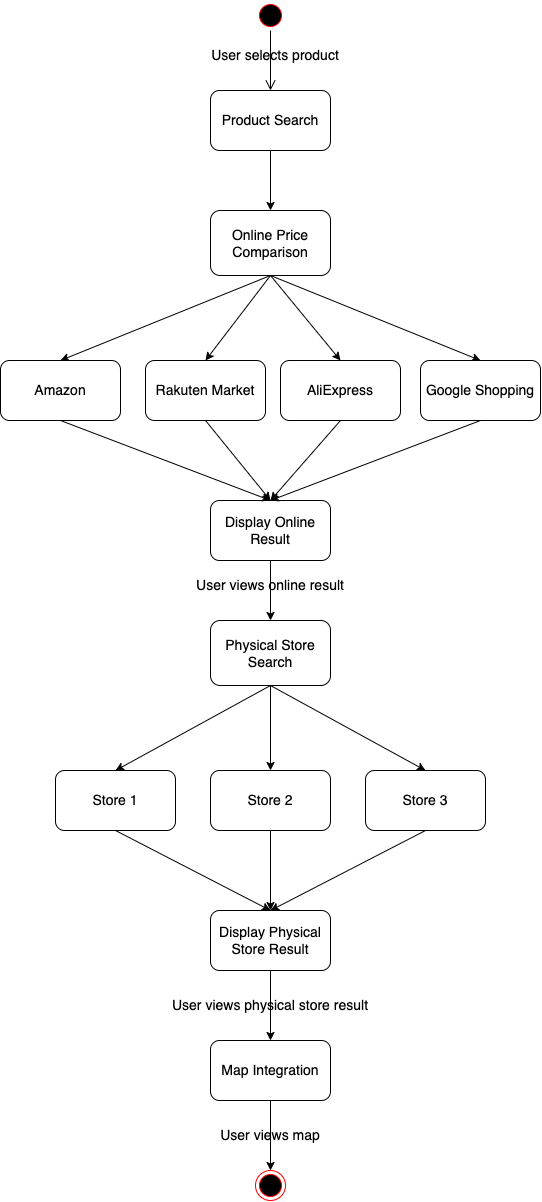

The diagram above was exported from draw.io. Its source (the exported page's mxGraphModel, read from the mxfile embedded in the PNG):
<mxGraphModel dx="2120" dy="1440" grid="1" gridSize="10" guides="1" tooltips="1" connect="1" arrows="1" fold="1" page="1" pageScale="1" pageWidth="1100" pageHeight="1700" math="0" shadow="0">
  <root>
    <mxCell id="0" />
    <mxCell id="1" parent="0" />
    <mxCell id="Zqc9RftFAxgrmcE1HG0C-1" value="" style="ellipse;html=1;shape=startState;fillColor=#000000;strokeColor=#ff0000;fontSize=14;" vertex="1" parent="1">
      <mxGeometry x="410" y="10" width="30" height="30" as="geometry" />
    </mxCell>
    <mxCell id="Zqc9RftFAxgrmcE1HG0C-2" value="" style="edgeStyle=orthogonalEdgeStyle;html=1;verticalAlign=bottom;endArrow=open;endSize=8;strokeColor=#000000;rounded=0;entryX=0.5;entryY=0;entryDx=0;entryDy=0;fontSize=14;" edge="1" source="Zqc9RftFAxgrmcE1HG0C-1" parent="1" target="Zqc9RftFAxgrmcE1HG0C-16">
      <mxGeometry relative="1" as="geometry">
        <mxPoint x="425" y="100" as="targetPoint" />
      </mxGeometry>
    </mxCell>
    <mxCell id="Zqc9RftFAxgrmcE1HG0C-10" value="Online Price Comparison" style="whiteSpace=wrap;html=1;rounded=1;fontSize=14;" vertex="1" parent="1">
      <mxGeometry x="365" y="220" width="120" height="65" as="geometry" />
    </mxCell>
    <mxCell id="Zqc9RftFAxgrmcE1HG0C-12" value="Rakuten Market" style="whiteSpace=wrap;html=1;rounded=1;fontSize=14;" vertex="1" parent="1">
      <mxGeometry x="300" y="370" width="120" height="60" as="geometry" />
    </mxCell>
    <mxCell id="Zqc9RftFAxgrmcE1HG0C-33" value="" style="edgeStyle=orthogonalEdgeStyle;rounded=0;orthogonalLoop=1;jettySize=auto;html=1;entryX=0.5;entryY=0;entryDx=0;entryDy=0;fontSize=14;" edge="1" parent="1" source="Zqc9RftFAxgrmcE1HG0C-14" target="Zqc9RftFAxgrmcE1HG0C-44">
      <mxGeometry relative="1" as="geometry">
        <mxPoint x="425" y="620" as="targetPoint" />
      </mxGeometry>
    </mxCell>
    <mxCell id="Zqc9RftFAxgrmcE1HG0C-14" value="Display Online Result" style="whiteSpace=wrap;html=1;rounded=1;fontSize=14;" vertex="1" parent="1">
      <mxGeometry x="365" y="510" width="120" height="60" as="geometry" />
    </mxCell>
    <mxCell id="Zqc9RftFAxgrmcE1HG0C-66" value="" style="edgeStyle=orthogonalEdgeStyle;rounded=0;orthogonalLoop=1;jettySize=auto;html=1;exitX=0.5;exitY=1;exitDx=0;exitDy=0;fontSize=14;" edge="1" parent="1" source="Zqc9RftFAxgrmcE1HG0C-16" target="Zqc9RftFAxgrmcE1HG0C-10">
      <mxGeometry relative="1" as="geometry" />
    </mxCell>
    <mxCell id="Zqc9RftFAxgrmcE1HG0C-16" value="Product Searc&lt;font style=&quot;font-size: 14px;&quot;&gt;h&lt;br style=&quot;font-size: 14px;&quot;&gt;&lt;/font&gt;" style="whiteSpace=wrap;html=1;rounded=1;fontSize=14;" vertex="1" parent="1">
      <mxGeometry x="365" y="100" width="120" height="60" as="geometry" />
    </mxCell>
    <mxCell id="Zqc9RftFAxgrmcE1HG0C-18" value="" style="endArrow=classic;html=1;rounded=0;exitX=0.5;exitY=1;exitDx=0;exitDy=0;entryX=0.5;entryY=0;entryDx=0;entryDy=0;fontSize=14;" edge="1" parent="1" source="Zqc9RftFAxgrmcE1HG0C-10" target="Zqc9RftFAxgrmcE1HG0C-23">
      <mxGeometry width="50" height="50" relative="1" as="geometry">
        <mxPoint x="120" y="390" as="sourcePoint" />
        <mxPoint x="230" y="360" as="targetPoint" />
      </mxGeometry>
    </mxCell>
    <mxCell id="Zqc9RftFAxgrmcE1HG0C-19" value="" style="endArrow=classic;html=1;rounded=0;exitX=0.5;exitY=1;exitDx=0;exitDy=0;entryX=0.5;entryY=0;entryDx=0;entryDy=0;fontSize=14;" edge="1" parent="1" source="Zqc9RftFAxgrmcE1HG0C-10" target="Zqc9RftFAxgrmcE1HG0C-24">
      <mxGeometry width="50" height="50" relative="1" as="geometry">
        <mxPoint x="645" y="315" as="sourcePoint" />
        <mxPoint x="610" y="360" as="targetPoint" />
      </mxGeometry>
    </mxCell>
    <mxCell id="Zqc9RftFAxgrmcE1HG0C-20" value="" style="endArrow=classic;html=1;rounded=0;entryX=0.5;entryY=0;entryDx=0;entryDy=0;exitX=0.5;exitY=1;exitDx=0;exitDy=0;fontSize=14;" edge="1" parent="1" source="Zqc9RftFAxgrmcE1HG0C-10" target="Zqc9RftFAxgrmcE1HG0C-12">
      <mxGeometry width="50" height="50" relative="1" as="geometry">
        <mxPoint x="420" y="300" as="sourcePoint" />
        <mxPoint x="470" y="390" as="targetPoint" />
      </mxGeometry>
    </mxCell>
    <mxCell id="Zqc9RftFAxgrmcE1HG0C-21" value="AliExpress" style="whiteSpace=wrap;html=1;rounded=1;fontSize=14;" vertex="1" parent="1">
      <mxGeometry x="435" y="370" width="120" height="60" as="geometry" />
    </mxCell>
    <mxCell id="Zqc9RftFAxgrmcE1HG0C-22" value="" style="endArrow=classic;html=1;rounded=0;entryX=0.5;entryY=0;entryDx=0;entryDy=0;exitX=0.5;exitY=1;exitDx=0;exitDy=0;fontSize=14;" edge="1" parent="1" target="Zqc9RftFAxgrmcE1HG0C-21" source="Zqc9RftFAxgrmcE1HG0C-10">
      <mxGeometry width="50" height="50" relative="1" as="geometry">
        <mxPoint x="560" y="300" as="sourcePoint" />
        <mxPoint x="610" y="390" as="targetPoint" />
      </mxGeometry>
    </mxCell>
    <mxCell id="Zqc9RftFAxgrmcE1HG0C-23" value="Amazon" style="whiteSpace=wrap;html=1;rounded=1;fontSize=14;" vertex="1" parent="1">
      <mxGeometry x="155" y="370" width="120" height="60" as="geometry" />
    </mxCell>
    <mxCell id="Zqc9RftFAxgrmcE1HG0C-24" value="Google Shopping" style="whiteSpace=wrap;html=1;rounded=1;fontSize=14;" vertex="1" parent="1">
      <mxGeometry x="575" y="370" width="120" height="60" as="geometry" />
    </mxCell>
    <mxCell id="Zqc9RftFAxgrmcE1HG0C-25" value="" style="endArrow=classic;html=1;rounded=0;exitX=0.5;exitY=1;exitDx=0;exitDy=0;entryX=0.5;entryY=0;entryDx=0;entryDy=0;fontSize=14;" edge="1" parent="1" source="Zqc9RftFAxgrmcE1HG0C-23" target="Zqc9RftFAxgrmcE1HG0C-14">
      <mxGeometry width="50" height="50" relative="1" as="geometry">
        <mxPoint x="370" y="490" as="sourcePoint" />
        <mxPoint x="420" y="440" as="targetPoint" />
      </mxGeometry>
    </mxCell>
    <mxCell id="Zqc9RftFAxgrmcE1HG0C-26" value="" style="endArrow=classic;html=1;rounded=0;exitX=0.5;exitY=1;exitDx=0;exitDy=0;entryX=0.5;entryY=0;entryDx=0;entryDy=0;fontSize=14;" edge="1" parent="1" source="Zqc9RftFAxgrmcE1HG0C-12" target="Zqc9RftFAxgrmcE1HG0C-14">
      <mxGeometry width="50" height="50" relative="1" as="geometry">
        <mxPoint x="365" y="440" as="sourcePoint" />
        <mxPoint x="440" y="530" as="targetPoint" />
      </mxGeometry>
    </mxCell>
    <mxCell id="Zqc9RftFAxgrmcE1HG0C-27" value="" style="endArrow=classic;html=1;rounded=0;exitX=0.5;exitY=1;exitDx=0;exitDy=0;entryX=0.5;entryY=0;entryDx=0;entryDy=0;fontSize=14;" edge="1" parent="1" source="Zqc9RftFAxgrmcE1HG0C-21" target="Zqc9RftFAxgrmcE1HG0C-14">
      <mxGeometry width="50" height="50" relative="1" as="geometry">
        <mxPoint x="370" y="490" as="sourcePoint" />
        <mxPoint x="420" y="540" as="targetPoint" />
      </mxGeometry>
    </mxCell>
    <mxCell id="Zqc9RftFAxgrmcE1HG0C-28" value="" style="endArrow=classic;html=1;rounded=0;exitX=0.5;exitY=1;exitDx=0;exitDy=0;entryX=0.5;entryY=0;entryDx=0;entryDy=0;fontSize=14;" edge="1" parent="1" source="Zqc9RftFAxgrmcE1HG0C-24" target="Zqc9RftFAxgrmcE1HG0C-14">
      <mxGeometry width="50" height="50" relative="1" as="geometry">
        <mxPoint x="370" y="490" as="sourcePoint" />
        <mxPoint x="660" y="530" as="targetPoint" />
      </mxGeometry>
    </mxCell>
    <mxCell id="Zqc9RftFAxgrmcE1HG0C-44" value="Physical Store Search" style="whiteSpace=wrap;html=1;rounded=1;fontSize=14;" vertex="1" parent="1">
      <mxGeometry x="365" y="630" width="120" height="65" as="geometry" />
    </mxCell>
    <mxCell id="Zqc9RftFAxgrmcE1HG0C-60" value="" style="edgeStyle=orthogonalEdgeStyle;rounded=0;orthogonalLoop=1;jettySize=auto;html=1;fontSize=14;" edge="1" parent="1" source="Zqc9RftFAxgrmcE1HG0C-46" target="Zqc9RftFAxgrmcE1HG0C-59">
      <mxGeometry relative="1" as="geometry" />
    </mxCell>
    <mxCell id="Zqc9RftFAxgrmcE1HG0C-46" value="Display Physical Store Result" style="whiteSpace=wrap;html=1;rounded=1;fontSize=14;" vertex="1" parent="1">
      <mxGeometry x="365" y="920" width="120" height="60" as="geometry" />
    </mxCell>
    <mxCell id="Zqc9RftFAxgrmcE1HG0C-47" value="" style="endArrow=classic;html=1;rounded=0;exitX=0.5;exitY=1;exitDx=0;exitDy=0;entryX=0.5;entryY=0;entryDx=0;entryDy=0;fontSize=14;" edge="1" parent="1" source="Zqc9RftFAxgrmcE1HG0C-44" target="Zqc9RftFAxgrmcE1HG0C-52">
      <mxGeometry width="50" height="50" relative="1" as="geometry">
        <mxPoint x="115" y="945" as="sourcePoint" />
        <mxPoint x="225" y="915" as="targetPoint" />
      </mxGeometry>
    </mxCell>
    <mxCell id="Zqc9RftFAxgrmcE1HG0C-48" value="" style="endArrow=classic;html=1;rounded=0;exitX=0.5;exitY=1;exitDx=0;exitDy=0;entryX=0.5;entryY=0;entryDx=0;entryDy=0;fontSize=14;" edge="1" parent="1" source="Zqc9RftFAxgrmcE1HG0C-44" target="Zqc9RftFAxgrmcE1HG0C-53">
      <mxGeometry width="50" height="50" relative="1" as="geometry">
        <mxPoint x="640" y="870" as="sourcePoint" />
        <mxPoint x="605" y="915" as="targetPoint" />
      </mxGeometry>
    </mxCell>
    <mxCell id="Zqc9RftFAxgrmcE1HG0C-50" value="Store 2" style="whiteSpace=wrap;html=1;rounded=1;fontSize=14;" vertex="1" parent="1">
      <mxGeometry x="365" y="780" width="120" height="60" as="geometry" />
    </mxCell>
    <mxCell id="Zqc9RftFAxgrmcE1HG0C-51" value="" style="endArrow=classic;html=1;rounded=0;entryX=0.5;entryY=0;entryDx=0;entryDy=0;exitX=0.5;exitY=1;exitDx=0;exitDy=0;fontSize=14;" edge="1" parent="1" source="Zqc9RftFAxgrmcE1HG0C-44" target="Zqc9RftFAxgrmcE1HG0C-50">
      <mxGeometry width="50" height="50" relative="1" as="geometry">
        <mxPoint x="555" y="855" as="sourcePoint" />
        <mxPoint x="605" y="945" as="targetPoint" />
      </mxGeometry>
    </mxCell>
    <mxCell id="Zqc9RftFAxgrmcE1HG0C-52" value="Store 1" style="whiteSpace=wrap;html=1;rounded=1;fontSize=14;" vertex="1" parent="1">
      <mxGeometry x="210" y="780" width="120" height="60" as="geometry" />
    </mxCell>
    <mxCell id="Zqc9RftFAxgrmcE1HG0C-53" value="Store 3" style="whiteSpace=wrap;html=1;rounded=1;fontSize=14;" vertex="1" parent="1">
      <mxGeometry x="520" y="780" width="120" height="60" as="geometry" />
    </mxCell>
    <mxCell id="Zqc9RftFAxgrmcE1HG0C-54" value="" style="endArrow=classic;html=1;rounded=0;exitX=0.5;exitY=1;exitDx=0;exitDy=0;entryX=0.5;entryY=0;entryDx=0;entryDy=0;fontSize=14;" edge="1" parent="1" source="Zqc9RftFAxgrmcE1HG0C-52" target="Zqc9RftFAxgrmcE1HG0C-46">
      <mxGeometry width="50" height="50" relative="1" as="geometry">
        <mxPoint x="365" y="1045" as="sourcePoint" />
        <mxPoint x="415" y="995" as="targetPoint" />
      </mxGeometry>
    </mxCell>
    <mxCell id="Zqc9RftFAxgrmcE1HG0C-56" value="" style="endArrow=classic;html=1;rounded=0;exitX=0.5;exitY=1;exitDx=0;exitDy=0;entryX=0.5;entryY=0;entryDx=0;entryDy=0;fontSize=14;" edge="1" parent="1" source="Zqc9RftFAxgrmcE1HG0C-50" target="Zqc9RftFAxgrmcE1HG0C-46">
      <mxGeometry width="50" height="50" relative="1" as="geometry">
        <mxPoint x="365" y="1045" as="sourcePoint" />
        <mxPoint x="415" y="1095" as="targetPoint" />
      </mxGeometry>
    </mxCell>
    <mxCell id="Zqc9RftFAxgrmcE1HG0C-57" value="" style="endArrow=classic;html=1;rounded=0;exitX=0.5;exitY=1;exitDx=0;exitDy=0;entryX=0.5;entryY=0;entryDx=0;entryDy=0;fontSize=14;" edge="1" parent="1" source="Zqc9RftFAxgrmcE1HG0C-53" target="Zqc9RftFAxgrmcE1HG0C-46">
      <mxGeometry width="50" height="50" relative="1" as="geometry">
        <mxPoint x="365" y="1045" as="sourcePoint" />
        <mxPoint x="655" y="1085" as="targetPoint" />
      </mxGeometry>
    </mxCell>
    <mxCell id="Zqc9RftFAxgrmcE1HG0C-59" value="Map Integration" style="whiteSpace=wrap;html=1;rounded=1;fontSize=14;" vertex="1" parent="1">
      <mxGeometry x="365" y="1050" width="120" height="60" as="geometry" />
    </mxCell>
    <mxCell id="Zqc9RftFAxgrmcE1HG0C-61" value="" style="ellipse;html=1;shape=endState;fillColor=#000000;strokeColor=#ff0000;fontSize=14;" vertex="1" parent="1">
      <mxGeometry x="410" y="1180" width="30" height="30" as="geometry" />
    </mxCell>
    <mxCell id="Zqc9RftFAxgrmcE1HG0C-62" value="" style="endArrow=classic;html=1;rounded=0;exitX=0.5;exitY=1;exitDx=0;exitDy=0;entryX=0.5;entryY=0;entryDx=0;entryDy=0;fontSize=14;" edge="1" parent="1" source="Zqc9RftFAxgrmcE1HG0C-59" target="Zqc9RftFAxgrmcE1HG0C-61">
      <mxGeometry width="50" height="50" relative="1" as="geometry">
        <mxPoint x="240" y="990" as="sourcePoint" />
        <mxPoint x="425" y="1390" as="targetPoint" />
      </mxGeometry>
    </mxCell>
    <mxCell id="Zqc9RftFAxgrmcE1HG0C-65" value="User selects product" style="text;html=1;strokeColor=none;fillColor=none;align=center;verticalAlign=middle;whiteSpace=wrap;rounded=0;fontSize=14;" vertex="1" parent="1">
      <mxGeometry x="345" y="50" width="170" height="30" as="geometry" />
    </mxCell>
    <mxCell id="Zqc9RftFAxgrmcE1HG0C-69" value="User views online result" style="text;html=1;strokeColor=none;fillColor=none;align=center;verticalAlign=middle;whiteSpace=wrap;rounded=0;fontSize=14;" vertex="1" parent="1">
      <mxGeometry x="340" y="580" width="170" height="30" as="geometry" />
    </mxCell>
    <mxCell id="Zqc9RftFAxgrmcE1HG0C-70" value="User views physical store result" style="text;html=1;strokeColor=none;fillColor=none;align=center;verticalAlign=middle;whiteSpace=wrap;rounded=0;fontSize=14;" vertex="1" parent="1">
      <mxGeometry x="305" y="1000" width="240" height="30" as="geometry" />
    </mxCell>
    <mxCell id="Zqc9RftFAxgrmcE1HG0C-71" value="User views map" style="text;html=1;strokeColor=none;fillColor=none;align=center;verticalAlign=middle;whiteSpace=wrap;rounded=0;fontSize=14;" vertex="1" parent="1">
      <mxGeometry x="305" y="1130" width="240" height="30" as="geometry" />
    </mxCell>
  </root>
</mxGraphModel>